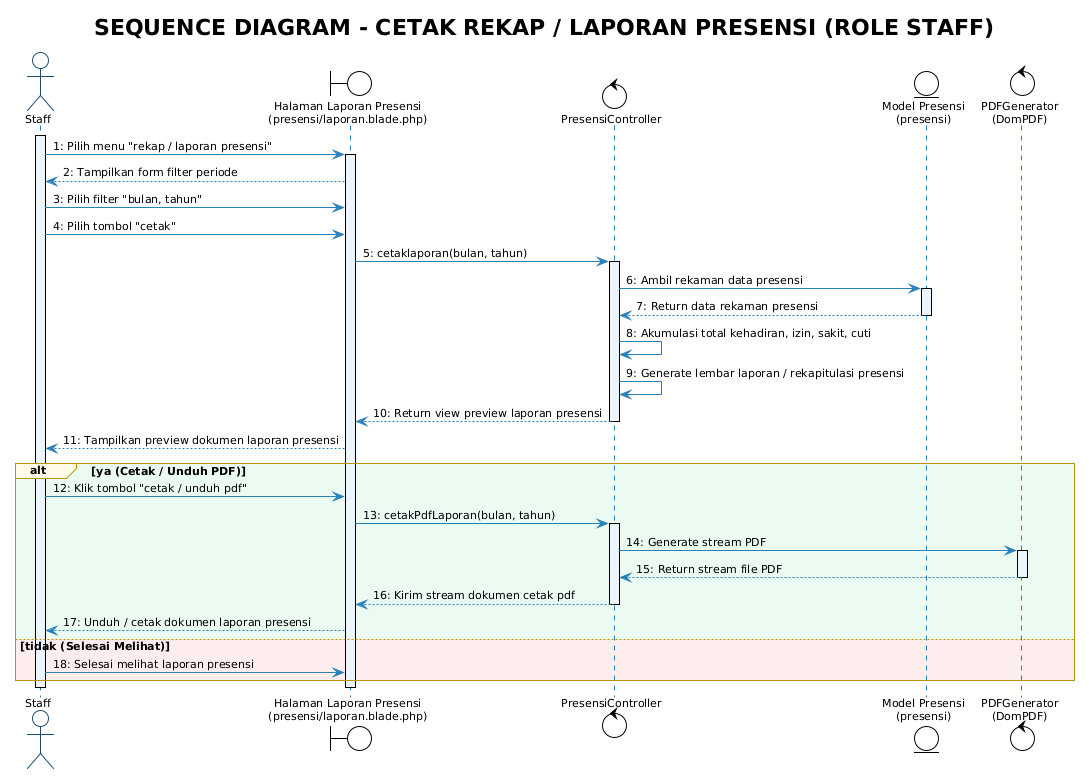

The diagram above was rendered by PlantUML. Its source (embedded in the PNG):
@startuml Sequence_Staff_Laporan_Presensi
!theme plain
skinparam backgroundColor white
skinparam shadowing false
skinparam defaultFontName "Segoe UI"
skinparam defaultFontSize 11

skinparam sequence {
    ArrowColor #2980B9
    ActorBorderColor #1B4F72
    LifeLineBorderColor #2980B9
    LifeLineBackgroundColor #EBF5FB
    ParticipantBorderColor #1B4F72
    ParticipantBackgroundColor #EBF5FB
    ParticipantFontColor #1B2631
    GroupBorderColor #B7950B
    GroupBackgroundColor #FEF9E7
}

actor "Staff" as Staff
boundary "Halaman Laporan Presensi\n(presensi/laporan.blade.php)" as View
control "PresensiController" as Ctrl
entity "Model Presensi\n(presensi)" as Model
control "PDFGenerator\n(DomPDF)" as PDF

title **SEQUENCE DIAGRAM - CETAK REKAP / LAPORAN PRESENSI (ROLE STAFF)**

activate Staff
Staff -> View : 1: Pilih menu "rekap / laporan presensi"
activate View
View --> Staff : 2: Tampilkan form filter periode

Staff -> View : 3: Pilih filter "bulan, tahun"
Staff -> View : 4: Pilih tombol "cetak"
View -> Ctrl : 5: cetaklaporan(bulan, tahun)
activate Ctrl

Ctrl -> Model : 6: Ambil rekaman data presensi
activate Model
Model --> Ctrl : 7: Return data rekaman presensi
deactivate Model

Ctrl -> Ctrl : 8: Akumulasi total kehadiran, izin, sakit, cuti
Ctrl -> Ctrl : 9: Generate lembar laporan / rekapitulasi presensi
Ctrl --> View : 10: Return view preview laporan presensi
deactivate Ctrl
View --> Staff : 11: Tampilkan preview dokumen laporan presensi

alt #EAFAF1 ya (Cetak / Unduh PDF)
    Staff -> View : 12: Klik tombol "cetak / unduh pdf"
    View -> Ctrl : 13: cetakPdfLaporan(bulan, tahun)
    activate Ctrl

    Ctrl -> PDF : 14: Generate stream PDF
    activate PDF
    PDF --> Ctrl : 15: Return stream file PDF
    deactivate PDF

    Ctrl --> View : 16: Kirim stream dokumen cetak pdf
    deactivate Ctrl
    View --> Staff : 17: Unduh / cetak dokumen laporan presensi
else #FDEDEC tidak (Selesai Melihat)
    Staff -> View : 18: Selesai melihat laporan presensi
end

deactivate View
deactivate Staff
@enduml